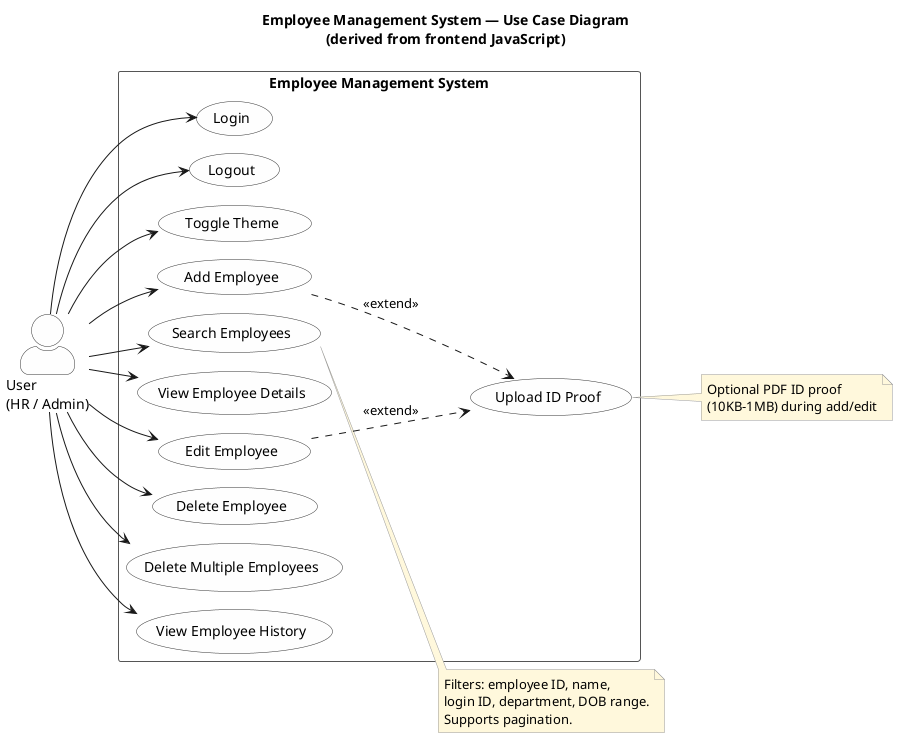

The diagram above was rendered by PlantUML. Its source (embedded in the PNG):
@startuml
!pragma layout smetana
title Employee Management System — Use Case Diagram\n(derived from frontend JavaScript)

skinparam shadowing false
skinparam packageStyle rectangle
skinparam actorStyle awesome
skinparam defaultFontName SansSerif
skinparam usecase {
  BackgroundColor #FEFEFE
  BorderColor #333333
}
skinparam actor {
  BackgroundColor #FEFEFE
  BorderColor #333333
}
skinparam rectangle {
  BackgroundColor #FFFFFF
  BorderColor #555555
}
skinparam note {
  BackgroundColor #FFF8DC
  BorderColor #999999
}

left to right direction

actor "User\n(HR / Admin)" as User

rectangle "Employee Management System" {
  usecase "Login" as UC_Login
  usecase "Logout" as UC_Logout
  usecase "Toggle Theme" as UC_Theme

  usecase "Add Employee" as UC_Add
  usecase "Upload ID Proof" as UC_Upload
  usecase "Search Employees" as UC_Search
  usecase "View Employee Details" as UC_View
  usecase "Edit Employee" as UC_Edit
  usecase "Delete Employee" as UC_Delete
  usecase "Delete Multiple Employees" as UC_BatchDelete
  usecase "View Employee History" as UC_History
}

User --> UC_Login
User --> UC_Logout
User --> UC_Theme
User --> UC_Add
User --> UC_Search
User --> UC_View
User --> UC_Edit
User --> UC_Delete
User --> UC_BatchDelete
User --> UC_History

UC_Add ..> UC_Upload : <<extend>>
UC_Edit ..> UC_Upload : <<extend>>

note right of UC_Search
  Filters: employee ID, name,
  login ID, department, DOB range.
  Supports pagination.
end note

note right of UC_Upload
  Optional PDF ID proof
  (10KB-1MB) during add/edit
end note

@enduml